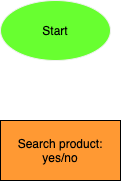

The diagram above was exported from draw.io. Its source (the exported page's mxGraphModel, read from the mxfile embedded in the PNG):
<mxGraphModel dx="432" dy="407" grid="1" gridSize="10" guides="1" tooltips="1" connect="1" arrows="1" fold="1" page="1" pageScale="1" pageWidth="827" pageHeight="1169" math="0" shadow="0">
  <root>
    <mxCell id="0" />
    <mxCell id="1" parent="0" />
    <mxCell id="3" value="&lt;font color=&quot;#000000&quot;&gt;Start&lt;/font&gt;" style="ellipse;whiteSpace=wrap;html=1;fillColor=#68FF30;strokeColor=#F0F0F0;" parent="1" vertex="1">
      <mxGeometry x="150" y="40" width="110" height="60" as="geometry" />
    </mxCell>
    <mxCell id="4" value="&lt;font color=&quot;#000000&quot;&gt;Search product: yes/no&lt;/font&gt;" style="rounded=0;whiteSpace=wrap;html=1;fillColor=#FF9933;" vertex="1" parent="1">
      <mxGeometry x="150" y="160" width="120" height="60" as="geometry" />
    </mxCell>
  </root>
</mxGraphModel>